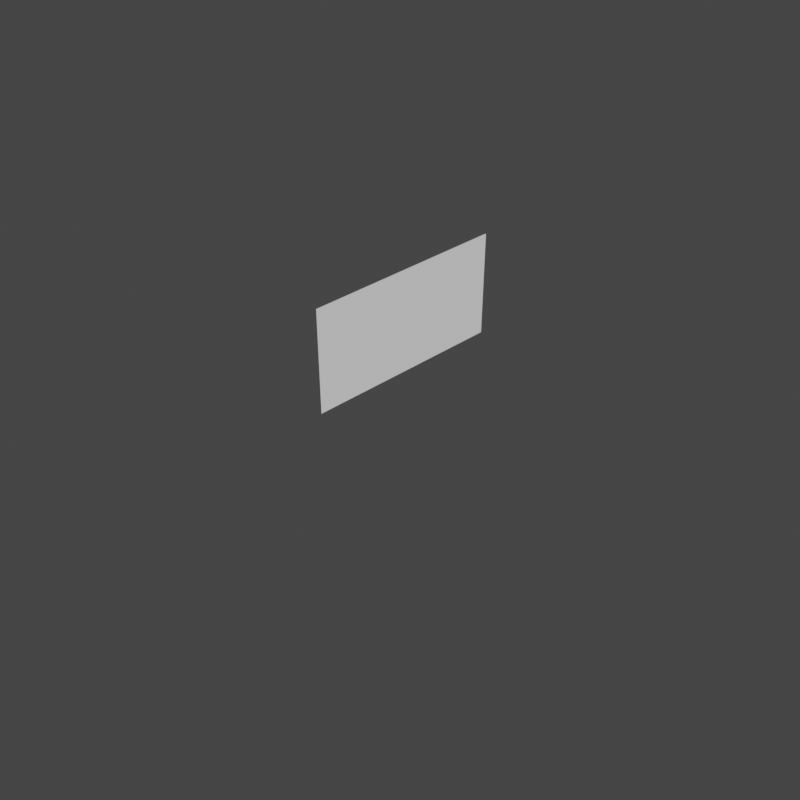 # Source: Picture.blend  (saved by Blender 3.3.6; exported with 4.5.12 LTS)
import bpy
from mathutils import Matrix  # noqa: F401  (used for matrix-valued properties, if any)

bpy.ops.wm.read_factory_settings(use_empty=True)
scene = bpy.context.scene
scene.name = 'Scene'

# ---- collections
col_collection = bpy.data.collections.new('Collection'); scene.collection.children.link(col_collection)

# ---- node groups
ng_auto_smooth = bpy.data.node_groups.new('Auto Smooth', 'GeometryNodeTree')
_s = ng_auto_smooth.interface.new_socket(name='Geometry', in_out='OUTPUT', socket_type='NodeSocketGeometry')
_s = ng_auto_smooth.interface.new_socket(name='Geometry', in_out='INPUT', socket_type='NodeSocketGeometry')
_s = ng_auto_smooth.interface.new_socket(name='Angle', in_out='INPUT', socket_type='NodeSocketFloat')
_s.subtype = 'ANGLE'
_s.min_value = 0.0
_s.max_value = 3.142
ng_auto_smooth.is_modifier = True
_N = ng_auto_smooth.nodes; _L = ng_auto_smooth.links
n0 = _N.new('NodeGroupOutput'); n0.name = 'Group Output'; n0.location = (480, -100)
n1 = _N.new('NodeGroupInput'); n1.name = 'Group Input'; n1.location = (-420, -300)
n2 = _N.new('NodeGroupInput'); n2.name = 'Group Input.001'; n2.location = (-60, -100)
n3 = _N.new('GeometryNodeSetShadeSmooth'); n3.name = 'Set Shade Smooth'; n3.location = (120, -100)
n3.domain = 'EDGE'
n4 = _N.new('GeometryNodeSetShadeSmooth'); n4.name = 'Set Shade Smooth.001'; n4.location = (300, -100)
n5 = _N.new('GeometryNodeInputMeshEdgeAngle'); n5.name = 'Edge Angle'; n5.location = (-420, -220)
n6 = _N.new('GeometryNodeInputEdgeSmooth'); n6.name = 'Is Edge Smooth'; n6.location = (-60, -160)
n7 = _N.new('GeometryNodeInputShadeSmooth'); n7.name = 'Is Face Smooth'; n7.location = (-240, -340)
n8 = _N.new('FunctionNodeBooleanMath'); n8.name = 'Boolean Math'; n8.location = (-60, -220)
n9 = _N.new('FunctionNodeCompare'); n9.name = 'Compare'; n9.location = (-240, -180)
n9.operation = 'LESS_EQUAL'
_L.new(n5.outputs[0], n9.inputs[0])
_L.new(n4.outputs[0], n0.inputs[0])
_L.new(n1.outputs[1], n9.inputs[1])
_L.new(n9.outputs[0], n8.inputs[0])
_L.new(n7.outputs[0], n8.inputs[1])
_L.new(n2.outputs[0], n3.inputs[0])
_L.new(n6.outputs[0], n3.inputs[1])
_L.new(n3.outputs[0], n4.inputs[0])
_L.new(n8.outputs[0], n3.inputs[2])
n0.is_active_output = True

# ---- world
world_world = bpy.data.worlds.new('World'); scene.world = world_world
world_world.use_nodes = True; world_world.node_tree.nodes.clear()
_N = world_world.node_tree.nodes; _L = world_world.node_tree.links
n0 = _N.new('ShaderNodeBackground'); n0.name = 'Background'; n0.location = (10, 300)
n0.inputs[0].default_value = (0.05, 0.05, 0.05, 1.0)
n1 = _N.new('ShaderNodeOutputWorld'); n1.name = 'World Output'; n1.location = (300, 300)
_L.new(n0.outputs[0], n1.inputs[0])
n1.is_active_output = True
world_world.use_sun_shadow = False
world_world.sun_shadow_jitter_overblur = 0.0

# ---- cameras
cam_camera_001 = bpy.data.cameras.new('Camera.001')
cam_camera_001.clip_end = 100.0
cam_camera_001.ortho_scale = 7.314

# ---- meshes
me_plane_008 = bpy.data.meshes.new('Plane.008')
me_plane_008.from_pydata([(-1.442, 0.04755, 0.7071), (-1.469, 0.06915, 0.7341), (-1.457, 0.06915, 0.7226), (-1.457, 0.06303, 0.7228), (-1.455, 0.05657, 0.7208), (-1.451, 0.05136, 0.7165), (-1.445, 0.0482, 0.7105), (-1.489, 0.08967, 0.7542), (-1.47, 0.07728, 0.7356), (-1.475, 0.08379, 0.7399), (-1.481, 0.08814, 0.7464), (-1.522, 0.0696, 0.7873), (-1.509, 0.0696, 0.7744), (-1.497, 0.08814, 0.762), (-1.503, 0.08379, 0.7685), (-1.507, 0.07728, 0.7729), (-1.555, 0.03257, 0.8205), (-1.555, 0.03933, 0.8205), (-1.523, 0.06483, 0.7884), (-1.545, 0.04116, 0.8099), (-1.535, 0.04664, 0.8001), (-1.527, 0.05496, 0.7926), (-1.585, -6.261e-08, 0.8507), (-1.584, 0.01028, 0.8494), (-1.579, 0.02023, 0.8444), (-1.571, 0.02786, 0.8362), (-1.561, 0.03202, 0.8259), (1.442, 0.04755, 0.7071), (1.469, 0.06915, 0.7341), (1.457, 0.06915, 0.7226), (1.457, 0.06303, 0.7228), (1.455, 0.05657, 0.7208), (1.451, 0.05136, 0.7165), (1.445, 0.0482, 0.7105), (1.489, 0.08967, 0.7542), (1.47, 0.07728, 0.7356), (1.475, 0.08379, 0.7399), (1.481, 0.08814, 0.7464), (1.522, 0.0696, 0.7873), (1.509, 0.0696, 0.7744), (1.497, 0.08814, 0.762), (1.503, 0.08379, 0.7685), (1.507, 0.07728, 0.7729), (1.555, 0.03257, 0.8205), (1.555, 0.03933, 0.8205), (1.523, 0.06483, 0.7884), (1.545, 0.04116, 0.8099), (1.535, 0.04664, 0.8001), (1.527, 0.05496, 0.7926), (1.585, -5.613e-08, 0.8507), (1.584, 0.01028, 0.8494), (1.579, 0.02023, 0.8444), (1.571, 0.02786, 0.8362), (1.561, 0.03202, 0.8259), (1.464, 6.693e-08, -0.7295), (1.442, 0.04755, -0.7071), (1.469, 0.06915, -0.7341), (1.457, 0.06915, -0.7226), (1.457, 0.06303, -0.7228), (1.455, 0.05657, -0.7208), (1.451, 0.05136, -0.7165), (1.445, 0.0482, -0.7105), (1.489, 0.08967, -0.7542), (1.47, 0.07728, -0.7356), (1.475, 0.08379, -0.7399), (1.481, 0.08814, -0.7464), (1.522, 0.0696, -0.7873), (1.509, 0.0696, -0.7744), (1.497, 0.08814, -0.762), (1.503, 0.08379, -0.7685), (1.507, 0.07728, -0.7729), (1.555, 0.03257, -0.8205), (1.555, 0.03933, -0.8205), (1.523, 0.06483, -0.7884), (1.545, 0.04116, -0.8099), (1.535, 0.04664, -0.8001), (1.527, 0.05496, -0.7926), (1.585, 1.015e-07, -0.8507), (1.584, 0.01028, -0.8494), (1.579, 0.02023, -0.8444), (1.571, 0.02786, -0.8362), (1.561, 0.03202, -0.8259), (-1.464, 6.693e-08, -0.7295), (-1.442, 0.04755, -0.7071), (-1.469, 0.06915, -0.7341), (-1.457, 0.06915, -0.7226), (-1.457, 0.06303, -0.7228), (-1.455, 0.05657, -0.7208), (-1.451, 0.05136, -0.7165), (-1.445, 0.0482, -0.7105), (-1.489, 0.08967, -0.7542), (-1.47, 0.07728, -0.7356), (-1.475, 0.08379, -0.7399), (-1.481, 0.08814, -0.7464), (-1.522, 0.0696, -0.7873), (-1.509, 0.0696, -0.7744), (-1.497, 0.08814, -0.762), (-1.503, 0.08379, -0.7685), (-1.507, 0.07728, -0.7729), (-1.555, 0.03257, -0.8205), (-1.555, 0.03933, -0.8205), (-1.523, 0.06483, -0.7884), (-1.545, 0.04116, -0.8099), (-1.535, 0.04664, -0.8001), (-1.527, 0.05496, -0.7926), (-1.585, 1.015e-07, -0.8507), (-1.584, 0.01028, -0.8494), (-1.579, 0.02023, -0.8444), (-1.571, 0.02786, -0.8362), (-1.561, 0.03202, -0.8259), (-1.442, 0.03685, 0.7071), (1.442, 0.03685, 0.7071), (1.442, 0.03685, -0.7071), (-1.442, 0.03685, -0.7071), (-1.464, -6.261e-08, 0.7295), (1.464, -6.261e-08, 0.7295)], [], [(49, 115, 54, 77), (20, 21, 104, 103), (5, 6, 89, 88), (3, 86, 85, 2), (21, 18, 101, 104), (3, 4, 87, 86), (46, 44, 72, 74), (28, 35, 63, 56), (92, 9, 8, 91), (109, 26, 16, 99), (101, 18, 11, 94), (93, 10, 9, 92), (82, 114, 22, 105), (23, 24, 107, 106), (90, 7, 10, 93), (24, 25, 108, 107), (97, 14, 13, 96), (25, 26, 109, 108), (50, 49, 77, 78), (98, 15, 14, 97), (95, 12, 15, 98), (111, 27, 55, 112), (34, 40, 68, 62), (83, 0, 110, 113), (89, 6, 0, 83), (84, 1, 2, 85), (94, 11, 12, 95), (99, 16, 17, 100), (31, 59, 60, 32), (19, 20, 103, 102), (30, 3, 2, 29), (48, 45, 18, 21), (30, 31, 4, 3), (44, 46, 19, 17), (91, 84, 56, 63), (36, 35, 8, 9), (53, 43, 16, 26), (45, 38, 11, 18), (37, 36, 9, 10), (115, 49, 22, 114), (50, 51, 24, 23), (34, 37, 10, 7), (51, 52, 25, 24), (41, 40, 13, 14), (52, 53, 26, 25), (105, 106, 78, 77), (42, 41, 14, 15), (39, 42, 15, 12), (96, 90, 62, 68), (27, 111, 110, 0), (33, 27, 0, 6), (28, 29, 2, 1), (38, 39, 12, 11), (43, 44, 17, 16), (87, 88, 60, 59), (102, 103, 75, 74), (32, 33, 6, 5), (47, 48, 21, 20), (48, 47, 75, 76), (33, 32, 60, 61), (30, 29, 57, 58), (45, 48, 76, 73), (31, 30, 58, 59), (35, 36, 64, 63), (43, 53, 81, 71), (45, 73, 66, 38), (36, 37, 65, 64), (51, 50, 78, 79), (37, 34, 62, 65), (52, 51, 79, 80), (40, 41, 69, 68), (53, 52, 80, 81), (46, 47, 20, 19), (41, 42, 70, 69), (42, 39, 67, 70), (29, 28, 56, 57), (39, 38, 66, 67), (55, 27, 33, 61), (44, 43, 71, 72), (47, 46, 74, 75), (86, 58, 57, 85), (104, 101, 73, 76), (86, 87, 59, 58), (100, 102, 74, 72), (8, 1, 84, 91), (92, 91, 63, 64), (109, 99, 71, 81), (101, 94, 66, 73), (93, 92, 64, 65), (82, 105, 77, 54), (106, 107, 79, 78), (90, 93, 65, 62), (107, 108, 80, 79), (97, 96, 68, 69), (108, 109, 81, 80), (105, 22, 23, 106), (98, 97, 69, 70), (95, 98, 70, 67), (96, 13, 7, 90), (83, 113, 112, 55), (89, 83, 55, 61), (84, 85, 57, 56), (94, 95, 67, 66), (99, 100, 72, 71), (87, 4, 5, 88), (17, 19, 102, 100), (88, 89, 61, 60), (103, 104, 76, 75), (49, 50, 23, 22), (40, 34, 7, 13), (35, 28, 1, 8), (31, 32, 5, 4), (111, 112, 113, 110), (115, 114, 82, 54)])
me_plane_008.polygons.foreach_set('use_smooth', [1, 1, 1, 1, 1, 1, 1, 1, 1, 1, 1, 1, 1, 1, 1, 1, 1, 1, 1, 1, 1, 1, 1, 1, 1, 1, 1, 1, 1, 1, 1, 1, 1, 1, 1, 1, 1, 1, 1, 1, 1, 1, 1, 1, 1, 1, 1, 1, 1, 1, 1, 1, 1, 1, 1, 1, 1, 1, 1, 1, 1, 1, 1, 1, 1, 1, 1, 1, 1, 1, 1, 1, 1, 1, 1, 1, 1, 1, 1, 1, 1, 1, 1, 1, 1, 1, 1, 1, 1, 1, 1, 1, 1, 1, 1, 1, 1, 1, 1, 1, 1, 1, 1, 1, 1, 1, 1, 1, 1, 1, 1, 1, 0, 0])
_k = set([(0, 6), (0, 27), (0, 83), (0, 110), (1, 2), (1, 8), (1, 28), (1, 84), (2, 3), (2, 29), (2, 85), (3, 4), (4, 5), (5, 6), (7, 10), (7, 13), (8, 9), (9, 10), (11, 12), (11, 18), (12, 15), (12, 39), (12, 95), (13, 14), (14, 15), (16, 17), (16, 26), (16, 43), (16, 99), (17, 19), (18, 21), (19, 20), (20, 21), (22, 23), (22, 49), (22, 105), (22, 114), (23, 24), (24, 25), (25, 26), (27, 33), (27, 55), (27, 111), (28, 29), (28, 35), (28, 56), (29, 30), (29, 57), (30, 31), (31, 32), (32, 33), (34, 37), (34, 40), (35, 36), (36, 37), (38, 39), (38, 45), (39, 42), (39, 67), (40, 41), (41, 42), (43, 44), (43, 53), (43, 71), (44, 46), (45, 48), (46, 47), (47, 48), (49, 50), (49, 77), (49, 115), (50, 51), (51, 52), (52, 53), (54, 77), (54, 82), (54, 115), (55, 61), (55, 83), (55, 112), (56, 57), (56, 63), (56, 84), (57, 58), (57, 85), (58, 59), (59, 60), (60, 61), (62, 65), (62, 68), (63, 64), (64, 65), (66, 67), (66, 73), (67, 70), (67, 95), (68, 69), (69, 70), (71, 72), (71, 81), (71, 99), (72, 74), (73, 76), (74, 75), (75, 76), (77, 78), (77, 105), (78, 79), (79, 80), (80, 81), (82, 105), (82, 114), (83, 89), (83, 113), (84, 85), (84, 91), (85, 86), (86, 87), (87, 88), (88, 89), (90, 93), (90, 96), (91, 92), (92, 93), (94, 95), (94, 101), (95, 98), (96, 97), (97, 98), (99, 100), (99, 109), (100, 102), (101, 104), (102, 103), (103, 104), (105, 106), (106, 107), (107, 108), (108, 109), (110, 111), (110, 113), (111, 112), (112, 113), (114, 115)])
me_plane_008.attributes.new('sharp_edge', 'BOOLEAN', 'EDGE').data.foreach_set('value', [ (min(e.vertices), max(e.vertices)) in _k for e in me_plane_008.edges])
_uv = me_plane_008.uv_layers.new(name='UVMap')
_uv.uv.foreach_set('vector', [0.4152, 0.8655, 0.386, 0.8947, 0.03427, 0.8947, 0.005058, 0.8655, 0.9154, 0.008819, 0.9181, 0.01064, 0.9181, 0.3928, 0.9154, 0.3946, 0.3509, 0.976, 0.3494, 0.9776, 0.006912, 0.9776, 0.005469, 0.976, 0.3524, 0.9727, 0.003939, 0.9727, 0.003991, 0.9712, 0.3524, 0.9712, 0.9181, 0.01064, 0.9207, 0.01165, 0.9207, 0.3917, 0.9181, 0.3928, 0.3524, 0.9727, 0.3519, 0.9743, 0.004425, 0.9743, 0.003939, 0.9727, 0.81, 0.883, 0.8126, 0.8856, 0.417, 0.8856, 0.4196, 0.883, 0.01501, 0.9584, 0.01464, 0.9564, 0.3693, 0.9564, 0.3689, 0.9584, 0.4025, 0.9545, 0.7593, 0.9545, 0.7582, 0.9564, 0.4036, 0.9564, 0.9794, 0.409, 0.9794, 0.01075, 0.9807, 0.01206, 0.9807, 0.4076, 0.9207, 0.3917, 0.9207, 0.01165, 0.9219, 0.0119, 0.9219, 0.3915, 0.401, 0.9526, 0.7608, 0.9526, 0.7593, 0.9545, 0.4025, 0.9545, 0.03427, 0.7226, 0.386, 0.7226, 0.4152, 0.7518, 0.005058, 0.7518, 0.9713, 0.005109, 0.974, 0.006292, 0.974, 0.4134, 0.9713, 0.4146, 0.3991, 0.9507, 0.7627, 0.9507, 0.7608, 0.9526, 0.401, 0.9526, 0.974, 0.006292, 0.9767, 0.008274, 0.9767, 0.4114, 0.974, 0.4134, 0.3956, 0.9469, 0.7662, 0.9469, 0.7646, 0.9488, 0.3972, 0.9488, 0.9767, 0.008274, 0.9794, 0.01075, 0.9794, 0.409, 0.9767, 0.4114, 0.9798, 0.4249, 0.9823, 0.4246, 0.9823, 0.8347, 0.9798, 0.8344, 0.3946, 0.945, 0.7672, 0.945, 0.7662, 0.9469, 0.3956, 0.9469, 0.3942, 0.9431, 0.7676, 0.9431, 0.7672, 0.945, 0.3946, 0.945, 0.9935, 0.003906, 0.9961, 0.003906, 0.9961, 0.3448, 0.9935, 0.3448, 0.01014, 0.9507, 0.008265, 0.9488, 0.3757, 0.9488, 0.3738, 0.9507, 0.1284, 0.9913, 0.4693, 0.9913, 0.4693, 0.9938, 0.1284, 0.9938, 0.006912, 0.9776, 0.3494, 0.9776, 0.3486, 0.9784, 0.007716, 0.9784, 0.7203, 0.974, 0.3664, 0.974, 0.3692, 0.9712, 0.7175, 0.9712, 0.9219, 0.3915, 0.9219, 0.0119, 0.925, 0.01502, 0.925, 0.3884, 0.9085, 0.3995, 0.9085, 0.003906, 0.9101, 0.003906, 0.9101, 0.3995, 0.9199, 0.4085, 0.9199, 0.756, 0.9183, 0.755, 0.9183, 0.4095, 0.9127, 0.006453, 0.9154, 0.008819, 0.9154, 0.3946, 0.9127, 0.3969, 0.003939, 0.9132, 0.7066, 0.9132, 0.7065, 0.9147, 0.003991, 0.9147, 0.01064, 0.7902, 0.01165, 0.7876, 0.7459, 0.7876, 0.7469, 0.7902, 0.003939, 0.9132, 0.004425, 0.9116, 0.7061, 0.9116, 0.7066, 0.9132, 0.003906, 0.7982, 0.006453, 0.7956, 0.7511, 0.7956, 0.7536, 0.7982, 0.01464, 0.8147, 0.01501, 0.8127, 0.7231, 0.8127, 0.7234, 0.8147, 0.8395, 0.7245, 0.8376, 0.7234, 0.8376, 0.01464, 0.8395, 0.01359, 0.7631, 0.8513, 0.7618, 0.8526, 0.01206, 0.8526, 0.01075, 0.8513, 0.01165, 0.7876, 0.0119, 0.7865, 0.7457, 0.7865, 0.7459, 0.7876, 0.8414, 0.7261, 0.8395, 0.7245, 0.8395, 0.01359, 0.8414, 0.01202, 0.7935, 0.7401, 0.7643, 0.7694, 0.7643, 0.005058, 0.7935, 0.03427, 0.7688, 0.8433, 0.7676, 0.846, 0.006292, 0.846, 0.005109, 0.8433, 0.8433, 0.7279, 0.8414, 0.7261, 0.8414, 0.01202, 0.8433, 0.01014, 0.7676, 0.846, 0.7656, 0.8487, 0.008274, 0.8487, 0.006292, 0.846, 0.8471, 0.7314, 0.8452, 0.7298, 0.8452, 0.008265, 0.8471, 0.006696, 0.7656, 0.8487, 0.7631, 0.8513, 0.01075, 0.8513, 0.008274, 0.8487, 0.8756, 0.7691, 0.8731, 0.7688, 0.8731, 0.005109, 0.8756, 0.004787, 0.849, 0.7324, 0.8471, 0.7314, 0.8471, 0.006696, 0.849, 0.005647, 0.8509, 0.7328, 0.849, 0.7324, 0.849, 0.005647, 0.8509, 0.005279, 0.008265, 0.8223, 0.01014, 0.8204, 0.7279, 0.8204, 0.7298, 0.8223, 0.9534, 0.003906, 0.956, 0.003906, 0.956, 0.699, 0.9534, 0.699, 0.006912, 0.9083, 0.007716, 0.9075, 0.7028, 0.9075, 0.7036, 0.9083, 0.9406, 0.7131, 0.9378, 0.7104, 0.9378, 0.007822, 0.9406, 0.005058, 0.0119, 0.7865, 0.01502, 0.7833, 0.7425, 0.7833, 0.7457, 0.7865, 0.003906, 0.7999, 0.003906, 0.7982, 0.7536, 0.7982, 0.7536, 0.7999, 0.8915, 0.004425, 0.8932, 0.005469, 0.8932, 0.7051, 0.8915, 0.7061, 0.8105, 0.006453, 0.8132, 0.008819, 0.8132, 0.7487, 0.8105, 0.7511, 0.005469, 0.91, 0.006912, 0.9083, 0.7036, 0.9083, 0.705, 0.91, 0.008819, 0.7929, 0.01064, 0.7902, 0.7469, 0.7902, 0.7487, 0.7929, 0.8059, 0.8776, 0.8077, 0.8803, 0.4219, 0.8803, 0.4237, 0.8776, 0.9167, 0.411, 0.9183, 0.4095, 0.9183, 0.755, 0.9167, 0.7535, 0.9216, 0.408, 0.923, 0.4081, 0.923, 0.7564, 0.9216, 0.7565, 0.8048, 0.875, 0.8059, 0.8776, 0.4237, 0.8776, 0.4247, 0.875, 0.9199, 0.4085, 0.9216, 0.408, 0.9216, 0.7565, 0.9199, 0.756, 0.01464, 0.9564, 0.01359, 0.9545, 0.3703, 0.9545, 0.3693, 0.9564, 0.9704, 0.4318, 0.9717, 0.4305, 0.9717, 0.8287, 0.9704, 0.8274, 0.8048, 0.875, 0.4247, 0.875, 0.425, 0.8738, 0.8046, 0.8738, 0.01359, 0.9545, 0.01202, 0.9526, 0.3719, 0.9526, 0.3703, 0.9545, 0.9771, 0.4261, 0.9798, 0.4249, 0.9798, 0.8344, 0.9771, 0.8332, 0.01202, 0.9526, 0.01014, 0.9507, 0.3738, 0.9507, 0.3719, 0.9526, 0.9744, 0.4281, 0.9771, 0.4261, 0.9771, 0.8332, 0.9744, 0.8312, 0.008265, 0.9488, 0.006696, 0.9469, 0.3772, 0.9469, 0.3757, 0.9488, 0.9717, 0.4305, 0.9744, 0.4281, 0.9744, 0.8312, 0.9717, 0.8287, 0.006453, 0.7956, 0.008819, 0.7929, 0.7487, 0.7929, 0.7511, 0.7956, 0.006696, 0.9469, 0.005647, 0.945, 0.3783, 0.945, 0.3772, 0.9469, 0.005647, 0.945, 0.005279, 0.9431, 0.3786, 0.9431, 0.3783, 0.945, 0.8932, 0.9868, 0.8959, 0.9896, 0.542, 0.9896, 0.5448, 0.9868, 0.8015, 0.8707, 0.8046, 0.8738, 0.425, 0.8738, 0.4281, 0.8707, 0.9158, 0.7527, 0.9158, 0.4118, 0.9167, 0.411, 0.9167, 0.7535, 0.8126, 0.8856, 0.8126, 0.8872, 0.417, 0.8872, 0.417, 0.8856, 0.8077, 0.8803, 0.81, 0.883, 0.4196, 0.883, 0.4219, 0.8803, 0.8899, 0.003939, 0.8899, 0.7066, 0.8884, 0.7065, 0.8884, 0.003991, 0.8159, 0.01064, 0.8185, 0.01165, 0.8185, 0.7459, 0.8159, 0.7469, 0.8899, 0.003939, 0.8915, 0.004425, 0.8915, 0.7061, 0.8899, 0.7066, 0.8079, 0.003906, 0.8105, 0.006453, 0.8105, 0.7511, 0.8079, 0.7536, 0.7582, 0.9564, 0.7578, 0.9584, 0.4039, 0.9584, 0.4036, 0.9564, 0.01359, 0.8166, 0.01464, 0.8147, 0.7234, 0.8147, 0.7245, 0.8166, 0.8651, 0.7631, 0.8637, 0.7618, 0.8637, 0.01206, 0.8651, 0.01075, 0.8185, 0.01165, 0.8197, 0.0119, 0.8197, 0.7457, 0.8185, 0.7459, 0.01202, 0.8185, 0.01359, 0.8166, 0.7245, 0.8166, 0.7261, 0.8185, 0.7514, 0.7401, 0.7222, 0.7694, 0.7222, 0.005058, 0.7514, 0.03427, 0.8731, 0.7688, 0.8704, 0.7676, 0.8704, 0.006292, 0.8731, 0.005109, 0.01014, 0.8204, 0.01202, 0.8185, 0.7261, 0.8185, 0.7279, 0.8204, 0.8704, 0.7676, 0.8677, 0.7656, 0.8677, 0.008274, 0.8704, 0.006292, 0.006696, 0.8242, 0.008265, 0.8223, 0.7298, 0.8223, 0.7314, 0.8242, 0.8677, 0.7656, 0.8651, 0.7631, 0.8651, 0.01075, 0.8677, 0.008274, 0.9688, 0.4149, 0.9688, 0.004787, 0.9713, 0.005109, 0.9713, 0.4146, 0.005648, 0.8261, 0.006696, 0.8242, 0.7314, 0.8242, 0.7324, 0.8261, 0.005279, 0.8279, 0.005648, 0.8261, 0.7324, 0.8261, 0.7328, 0.8279, 0.3972, 0.9488, 0.7646, 0.9488, 0.7627, 0.9507, 0.3991, 0.9507, 0.699, 0.7647, 0.699, 0.7672, 0.003906, 0.7672, 0.003906, 0.7647, 0.8948, 0.006912, 0.8956, 0.007716, 0.8956, 0.7028, 0.8948, 0.7036, 0.005058, 0.9303, 0.007822, 0.9275, 0.7104, 0.9275, 0.7131, 0.9303, 0.8197, 0.0119, 0.8228, 0.01502, 0.8228, 0.7425, 0.8197, 0.7457, 0.8063, 0.003906, 0.8079, 0.003906, 0.8079, 0.7536, 0.8063, 0.7536, 0.004425, 0.9743, 0.3519, 0.9743, 0.3509, 0.976, 0.005469, 0.976, 0.9101, 0.003906, 0.9127, 0.006453, 0.9127, 0.3969, 0.9101, 0.3995, 0.8932, 0.005469, 0.8948, 0.006912, 0.8948, 0.7036, 0.8932, 0.7051, 0.8132, 0.008819, 0.8159, 0.01064, 0.8159, 0.7469, 0.8132, 0.7487, 0.7691, 0.8408, 0.7688, 0.8433, 0.005109, 0.8433, 0.004787, 0.8408, 0.8452, 0.7298, 0.8433, 0.7279, 0.8433, 0.01014, 0.8452, 0.008265, 0.8376, 0.7234, 0.8356, 0.7231, 0.8356, 0.01501, 0.8376, 0.01464, 0.004425, 0.9116, 0.005469, 0.91, 0.705, 0.91, 0.7061, 0.9116, 0.3685, 0.003906, 0.7094, 0.003906, 0.7094, 0.699, 0.3685, 0.699, 0.003906, 0.7098, 0.003906, 0.003906, 0.3556, 0.003906, 0.3556, 0.7098])
me_plane_008.update()

# ---- objects
ob_picture = bpy.data.objects.new('Picture', me_plane_008)
ob_camera = bpy.data.objects.new('Camera', cam_camera_001)

# ---- transforms, parenting, visibility, modifiers, constraints
ob_picture.location = (0.0, 0.0, 1.539)
_m = ob_picture.modifiers.new('Triangulate', 'TRIANGULATE')
_m.quad_method = 'BEAUTY'
_m.keep_custom_normals = True
_m = ob_picture.modifiers.new('Auto Smooth', 'NODES')
_m.node_group = ng_auto_smooth
_gi = [s.identifier for s in ng_auto_smooth.interface.items_tree if s.item_type == 'SOCKET' and s.in_out == 'INPUT']
_m[_gi[1]] = 3.142  # 'Angle'
ob_camera.location = (-9.111, -10.0, 9.983)
ob_camera.rotation_euler = (0.9425, -3.547e-07, -0.733)
ob_camera.scale = (1.0, 1.0, 1.0)
ob_camera.lock_rotations_4d = False
ob_camera.empty_display_type = 'ARROWS'
ob_camera.color = (0.0, 0.0, 0.0, 0.0)
ob_camera.display_type = 'WIRE'
ob_camera.lineart.crease_threshold = 0.0

# ---- collection membership
scene.collection.objects.link(ob_picture)
col_collection.objects.link(ob_camera)

# ---- scene / render settings (as saved in the file)
scene.camera = ob_camera
scene.frame_start = 1; scene.frame_end = 250; scene.frame_set(2)
scene.render.engine = 'CYCLES'
scene.render.resolution_x = 1080
scene.render.film_transparent = True
scene.cycles.samples = 1024
scene.cycles.sampling_pattern = 'TABULATED_SOBOL'
scene.cycles.use_light_tree = False
scene.cycles.max_bounces = 32
scene.cycles.diffuse_bounces = 32
scene.cycles.glossy_bounces = 32
scene.cycles.transmission_bounces = 32
scene.cycles.volume_bounces = 32
scene.cycles.transparent_max_bounces = 32
scene.eevee.taa_samples = 128
scene.eevee.taa_render_samples = 256
scene.view_settings.view_transform = 'Filmic'
scene.view_settings.use_curve_mapping = True
scene.view_settings.curve_mapping.use_clip = True
scene.view_settings.curve_mapping.clip_max_x = 1.0
scene.view_settings.curve_mapping.clip_max_y = 1.0
scene.view_settings.curve_mapping.extend = 'EXTRAPOLATED'
scene.view_settings.curve_mapping.white_level = (1.0, 1.0, 1.0)
_c = scene.view_settings.curve_mapping.curves[0]
while len(_c.points) > 2: _c.points.remove(_c.points[-1])
_c.points[0].location = (0.0, 0.0); _c.points[0].handle_type = 'AUTO'
_c.points[1].location = (1.0, 1.0); _c.points[1].handle_type = 'AUTO'
_c = scene.view_settings.curve_mapping.curves[1]
while len(_c.points) > 2: _c.points.remove(_c.points[-1])
_c.points[0].location = (0.0, 0.0); _c.points[0].handle_type = 'AUTO'
_c.points[1].location = (1.0, 1.0); _c.points[1].handle_type = 'AUTO'
_c = scene.view_settings.curve_mapping.curves[2]
while len(_c.points) > 2: _c.points.remove(_c.points[-1])
_c.points[0].location = (0.0, 0.0); _c.points[0].handle_type = 'AUTO'
_c.points[1].location = (1.0, 1.0); _c.points[1].handle_type = 'AUTO'
_c = scene.view_settings.curve_mapping.curves[3]
while len(_c.points) > 2: _c.points.remove(_c.points[-1])
_c.points[0].location = (0.0, 0.0); _c.points[0].handle_type = 'AUTO'
_c.points[1].location = (1.0, 1.0); _c.points[1].handle_type = 'AUTO'
scene.view_settings.curve_mapping.update()
bpy.context.view_layer.update()

# ---- added for rendering (the .blend has no usable light): sun
light_auto_sun = bpy.data.lights.new('AutoSun', 'SUN')
light_auto_sun.energy = 3.0
light_auto_sun.angle = 0.0523599
ob_auto_sun = bpy.data.objects.new('AutoSun', light_auto_sun)
scene.collection.objects.link(ob_auto_sun)
ob_auto_sun.rotation_euler = (0.872665, 0.174533, 0.523599)
bpy.context.view_layer.update()
